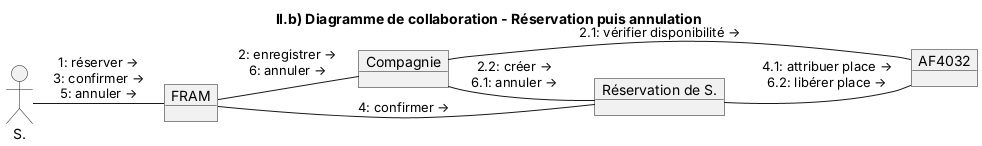

The diagram above was rendered by PlantUML. Its source (embedded in the PNG):
@startuml collaboration_b
!pragma layout smetana
allowmixing
title II.b) Diagramme de collaboration - Réservation puis annulation
left to right direction
actor "S." as S
object "FRAM" as FRAM
object "Compagnie" as AF
object "AF4032" as V
object "Réservation de S." as R

S -- FRAM : "1: réserver →\n3: confirmer →\n5: annuler →"
FRAM -- AF : "2: enregistrer →\n6: annuler →"
AF -- V : "2.1: vérifier disponibilité →"
AF -- R : "2.2: créer →\n6.1: annuler →"
FRAM -- R : "4: confirmer →"
R -- V : "4.1: attribuer place →\n6.2: libérer place →"
@enduml